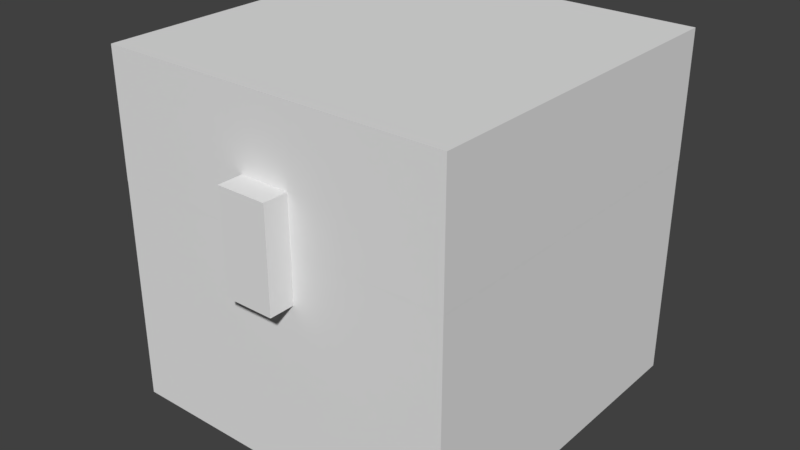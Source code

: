 # Source: chest.blend  (saved by Blender 2.78.0; exported with 4.5.12 LTS)
import bpy
from mathutils import Matrix  # noqa: F401  (used for matrix-valued properties, if any)

bpy.ops.wm.read_factory_settings(use_empty=True)
scene = bpy.context.scene
scene.name = 'Scene'

# ---- collections
col_collection_1 = bpy.data.collections.new('Collection 1'); scene.collection.children.link(col_collection_1)

# ---- world
world_world = bpy.data.worlds.new('World'); scene.world = world_world
world_world.color = (0.05088, 0.05088, 0.05088)
world_world.use_sun_shadow = False
world_world.sun_shadow_jitter_overblur = 0.0
world_world.cycles.sampling_method = 'MANUAL'

# ---- meshes
me_button = bpy.data.meshes.new('button')
me_button.from_pydata([(-1.0, -1.0, -1.0), (-1.0, -1.0, 1.0), (-1.0, 1.0, -1.0), (-1.0, 1.0, 1.0), (1.0, -1.0, -1.0), (1.0, -1.0, 1.0), (1.0, 1.0, -1.0), (1.0, 1.0, 1.0)], [], [(0, 1, 3, 2), (2, 3, 7, 6), (6, 7, 5, 4), (4, 5, 1, 0), (2, 6, 4, 0), (7, 3, 1, 5)])
_uv = me_button.uv_layers.new(name='UVMap')
_uv.uv.foreach_set('vector', [0.01562, 0.9219, 0.01562, 0.9844, 0.0, 0.9844, 0.0, 0.9219, 0.09375, 0.9219, 0.09375, 0.9844, 0.0625, 0.9844, 0.0625, 0.9219, 0.0625, 0.9219, 0.0625, 0.9844, 0.04688, 0.9844, 0.04688, 0.9219, 0.04688, 0.9219, 0.04688, 0.9844, 0.01562, 0.9844, 0.01562, 0.9219, 0.04688, 0.9844, 0.07812, 0.9844, 0.07812, 1.0, 0.04688, 1.0, 0.04688, 1.0, 0.01562, 1.0, 0.01562, 0.9844, 0.04688, 0.9844])
me_button.use_remesh_preserve_volume = False
me_button.use_remesh_preserve_attributes = False
me_button.use_mirror_vertex_groups = False
me_button.update()
me_upper = bpy.data.meshes.new('upper')
me_upper.from_pydata([(-1.0, -1.0, -1.0), (-1.0, -1.0, 1.0), (-1.0, 1.0, -1.0), (-1.0, 1.0, 1.0), (1.0, -1.0, -1.0), (1.0, -1.0, 1.0), (1.0, 1.0, -1.0), (1.0, 1.0, 1.0)], [], [(0, 1, 3, 2), (2, 3, 7, 6), (6, 7, 5, 4), (4, 5, 1, 0), (2, 6, 4, 0), (7, 3, 1, 5)])
_uv = me_upper.uv_layers.new(name='UVMap')
_uv.uv.foreach_set('vector', [0.2188, 0.7031, 0.2188, 0.7812, 0.0, 0.7812, 0.0, 0.7031, 0.875, 0.7031, 0.875, 0.7812, 0.6562, 0.7812, 0.6562, 0.7031, 0.6562, 0.7031, 0.6562, 0.7812, 0.4375, 0.7812, 0.4375, 0.7031, 0.4375, 0.7031, 0.4375, 0.7812, 0.2188, 0.7812, 0.2188, 0.7031, 0.6562, 1.0, 0.4375, 1.0, 0.4375, 0.7812, 0.6562, 0.7812, 0.4375, 1.0, 0.2188, 1.0, 0.2188, 0.7812, 0.4375, 0.7812])
me_upper.use_remesh_preserve_volume = False
me_upper.use_remesh_preserve_attributes = False
me_upper.use_mirror_vertex_groups = False
me_upper.update()
me_lower = bpy.data.meshes.new('lower')
me_lower.from_pydata([(-1.0, -1.0, -1.0), (-1.0, -1.0, 1.0), (-1.0, 1.0, -1.0), (-1.0, 1.0, 1.0), (1.0, -1.0, -1.0), (1.0, -1.0, 1.0), (1.0, 1.0, -1.0), (1.0, 1.0, 1.0)], [], [(0, 1, 3, 2), (2, 3, 7, 6), (6, 7, 5, 4), (4, 5, 1, 0), (2, 6, 4, 0), (7, 3, 1, 5)])
_uv = me_lower.uv_layers.new(name='UVMap')
_uv.uv.foreach_set('vector', [0.2188, 0.3281, 0.2188, 0.4844, 0.0, 0.4844, 0.0, 0.3281, 0.875, 0.3281, 0.875, 0.4844, 0.6562, 0.4844, 0.6562, 0.3281, 0.6562, 0.3281, 0.6562, 0.4844, 0.4375, 0.4844, 0.4375, 0.3281, 0.4375, 0.3281, 0.4375, 0.4844, 0.2188, 0.4844, 0.2188, 0.3281, 0.6562, 0.7031, 0.4375, 0.7031, 0.4375, 0.4844, 0.6562, 0.4844, 0.4375, 0.7031, 0.2188, 0.7031, 0.2188, 0.4844, 0.4375, 0.4844])
me_lower.use_remesh_preserve_volume = False
me_lower.use_remesh_preserve_attributes = False
me_lower.use_mirror_vertex_groups = False
me_lower.update()
arm_armature_001 = bpy.data.armatures.new('Armature.001')  # bones are not reproduced

# ---- objects
ob_armature = bpy.data.objects.new('Armature', arm_armature_001)
ob_chest_button = bpy.data.objects.new('chest button', me_button)
ob_chest_upper = bpy.data.objects.new('chest upper', me_upper)
ob_chest_lower = bpy.data.objects.new('chest lower', me_lower)

# ---- transforms, parenting, visibility, modifiers, constraints
ob_armature.location = (0.0, 1.407, 0.0)
ob_armature.show_in_front = True
ob_armature.lineart.crease_threshold = 0.0
_c = ob_armature.constraints.new('LIMIT_ROTATION'); _c.name = 'Limit Rotation'
_c.owner_space = 'LOCAL'
_c.use_limit_x = True
_c.use_limit_y = True
_c.use_limit_z = True
_c.max_y = 3.142
_c.use_transform_limit = True
_c.use_legacy_behavior = True
ob_chest_button.parent = ob_armature
ob_chest_button.matrix_parent_inverse = Matrix(((1.0, 0.0, 0.0, -0.0), (0.0, 1.0, 0.0, -1.407), (0.0, 0.0, 1.0, -0.0), (0.0, 0.0, 0.0, 1.0)))
ob_chest_button.location = (0.0, -1.501, 1.797)
ob_chest_button.scale = (0.2, 0.1, 0.4)
ob_chest_button.lineart.crease_threshold = 0.0
_vg = ob_chest_button.vertex_groups.new(name='lower')
_vg = ob_chest_button.vertex_groups.new(name='upper')
_vg.add([0, 1, 2, 3, 4, 5, 6, 7], 1.0, 'REPLACE')
_m = ob_chest_button.modifiers.new('Armature', 'ARMATURE')
_m = ob_chest_button.modifiers.new('Armature.001', 'ARMATURE')
_m.object = ob_armature
ob_chest_upper.parent = ob_armature
ob_chest_upper.matrix_parent_inverse = Matrix(((1.0, 0.0, 0.0, -0.0), (0.0, 1.0, 0.0, -1.407), (0.0, 0.0, 1.0, -0.0), (0.0, 0.0, 0.0, 1.0)))
ob_chest_upper.location = (0.0, 0.0, 2.295)
ob_chest_upper.scale = (1.401, 1.401, 0.5)
ob_chest_upper.lineart.crease_threshold = 0.0
_vg = ob_chest_upper.vertex_groups.new(name='lower')
_vg = ob_chest_upper.vertex_groups.new(name='upper')
_vg.add([0, 1, 2, 3, 4, 5, 6, 7], 1.0, 'REPLACE')
_m = ob_chest_upper.modifiers.new('Armature', 'ARMATURE')
_m.object = ob_armature
ob_chest_lower.parent = ob_armature
ob_chest_lower.matrix_parent_inverse = Matrix(((1.0, 0.0, 0.0, -0.0), (0.0, 1.0, 0.0, -1.407), (0.0, 0.0, 1.0, -0.0), (0.0, 0.0, 0.0, 1.0)))
ob_chest_lower.location = (0.0, 0.0, 0.9971)
ob_chest_lower.scale = (1.4, 1.4, 1.0)
ob_chest_lower.lineart.crease_threshold = 0.0
_vg = ob_chest_lower.vertex_groups.new(name='lower')
_vg.add([0, 1, 2, 3, 4, 5, 6, 7], 1.0, 'REPLACE')
_vg = ob_chest_lower.vertex_groups.new(name='upper')
_m = ob_chest_lower.modifiers.new('Armature', 'ARMATURE')
_m.object = ob_armature

# ---- collection membership
col_collection_1.objects.link(ob_armature)
col_collection_1.objects.link(ob_chest_button)
col_collection_1.objects.link(ob_chest_upper)
col_collection_1.objects.link(ob_chest_lower)

# ---- scene / render settings (as saved in the file)
scene.frame_start = 0; scene.frame_end = 25; scene.frame_set(0)
scene.render.engine = 'BLENDER_EEVEE_NEXT'
scene.render.resolution_percentage = 50
scene.render.dither_intensity = 0.0
scene.render.film_transparent = True
scene.cycles.use_denoising = False
scene.cycles.samples = 128
scene.cycles.sampling_pattern = 'TABULATED_SOBOL'
scene.cycles.light_sampling_threshold = 0.0
scene.cycles.use_adaptive_sampling = False
scene.cycles.use_light_tree = False
scene.cycles.blur_glossy = 0.0
scene.cycles.sample_clamp_indirect = 0.0
scene.view_settings.view_transform = 'Standard'
bpy.context.view_layer.update()

# ---- added for rendering (the .blend has no active camera and no usable light): camera, sun
cam_auto = bpy.data.cameras.new('AutoCamera')
cam_auto.lens = 50.0
cam_auto.sensor_width = 36.0
cam_auto.clip_end = 1000.0
ob_auto_camera = bpy.data.objects.new('AutoCamera', cam_auto)
scene.collection.objects.link(ob_auto_camera)
ob_auto_camera.location = (4.59734, -5.6166, 5.07401)
ob_auto_camera.rotation_euler = (1.09748, -7.21219e-08, 0.694738)
scene.camera = ob_auto_camera
light_auto_sun = bpy.data.lights.new('AutoSun', 'SUN')
light_auto_sun.energy = 3.0
light_auto_sun.angle = 0.0523599
ob_auto_sun = bpy.data.objects.new('AutoSun', light_auto_sun)
scene.collection.objects.link(ob_auto_sun)
ob_auto_sun.rotation_euler = (0.872665, 0.174533, 0.523599)
bpy.context.view_layer.update()
